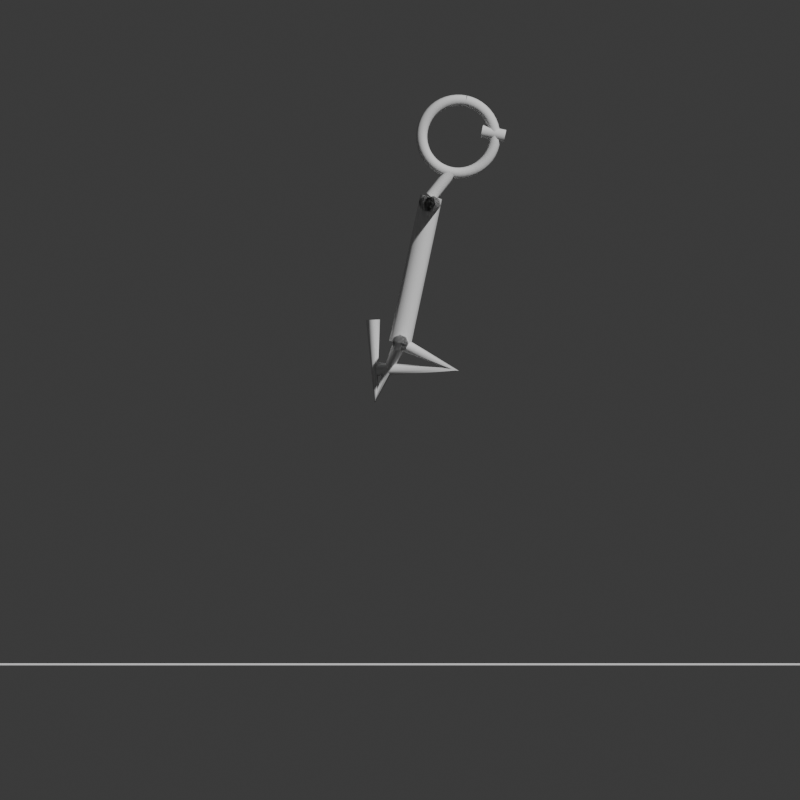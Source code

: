 # Source: run.blend  (saved by Blender 4.5.92; exported with 4.5.12 LTS)
import bpy
from mathutils import Matrix  # noqa: F401  (used for matrix-valued properties, if any)

bpy.ops.wm.read_factory_settings(use_empty=True)
scene = bpy.context.scene
scene.name = 'Scene'

# ---- collections
col_collection = bpy.data.collections.new('Collection'); scene.collection.children.link(col_collection)

# ---- world
world_world = bpy.data.worlds.new('World'); scene.world = world_world
world_world.use_nodes = True; world_world.node_tree.nodes.clear()
_N = world_world.node_tree.nodes; _L = world_world.node_tree.links
n0 = _N.new('ShaderNodeOutputWorld'); n0.name = 'World Output'; n0.location = (200, 100)
n1 = _N.new('ShaderNodeBackground'); n1.name = 'Background'; n1.location = (-200, 100)
n1.inputs[0].default_value = (0.05088, 0.05088, 0.05088, 1.0)
_L.new(n1.outputs[0], n0.inputs[0])
n0.is_active_output = True
world_world.color = (0.025, 0.025, 0.025)
world_world.sun_shadow_jitter_overblur = 0.0

# ---- cameras
cam_preview_camera = bpy.data.cameras.new('Preview camera')
cam_preview_camera.type = 'ORTHO'
cam_preview_camera.ortho_scale = 2.3

# ---- curves / text
cu_torso = bpy.data.curves.new('Torso', 'CURVE')
cu_torso.dimensions = '3D'
_sp = cu_torso.splines.new('POLY'); _sp.points.add(1)
_sp.points.foreach_set('co', [0.0, 0.0, 0.0, 1.0, 0.0, 0.0, 0.43, 1.0])
cu_torso.bevel_resolution = 2
cu_torso.bevel_depth = 0.032
cu_torso.fill_mode = 'FULL'
cu_neck = bpy.data.curves.new('Neck', 'CURVE')
cu_neck.dimensions = '3D'
_sp = cu_neck.splines.new('POLY'); _sp.points.add(1)
_sp.points.foreach_set('co', [0.0, 0.0, 0.0, 1.0, 0.04, 0.0, 0.08, 1.0])
cu_neck.bevel_resolution = 2
cu_neck.bevel_depth = 0.018
cu_neck.fill_mode = 'FULL'
cu_head = bpy.data.curves.new('Head', 'CURVE')
cu_head.dimensions = '3D'
_sp = cu_head.splines.new('POLY'); _sp.points.add(48)
_sp.points.foreach_set('co', [0.0, 0.0, 0.105, 1.0, 0.01371, 0.0, 0.1041, 1.0, 0.02718, 0.0, 0.1014, 1.0, 0.04018, 0.0, 0.09701, 1.0, 0.0525, 0.0, 0.09093, 1.0, 0.06392, 0.0, 0.0833, 1.0, 0.07425, 0.0, 0.07425, 1.0, 0.0833, 0.0, 0.06392, 1.0, 0.09093, 0.0, 0.0525, 1.0, 0.09701, 0.0, 0.04018, 1.0, 0.1014, 0.0, 0.02718, 1.0, 0.1041, 0.0, 0.01371, 1.0, 0.105, 0.0, 6.429e-18, 1.0, 0.1041, 0.0, -0.01371, 1.0, 0.1014, 0.0, -0.02718, 1.0, 0.09701, 0.0, -0.04018, 1.0, 0.09093, 0.0, -0.0525, 1.0, 0.0833, 0.0, -0.06392, 1.0, 0.07425, 0.0, -0.07425, 1.0, 0.06392, 0.0, -0.0833, 1.0, 0.0525, 0.0, -0.09093, 1.0, 0.04018, 0.0, -0.09701, 1.0, 0.02718, 0.0, -0.1014, 1.0, 0.01371, 0.0, -0.1041, 1.0, 1.286e-17, 0.0, -0.105, 1.0, -0.01371, 0.0, -0.1041, 1.0, -0.02718, 0.0, -0.1014, 1.0, -0.04018, 0.0, -0.09701, 1.0, -0.0525, 0.0, -0.09093, 1.0, -0.06392, 0.0, -0.0833, 1.0, -0.07425, 0.0, -0.07425, 1.0, -0.0833, 0.0, -0.06392, 1.0, -0.09093, 0.0, -0.0525, 1.0, -0.09701, 0.0, -0.04018, 1.0, -0.1014, 0.0, -0.02718, 1.0, -0.1041, 0.0, -0.01371, 1.0, -0.105, 0.0, -1.929e-17, 1.0, -0.1041, 0.0, 0.01371, 1.0, -0.1014, 0.0, 0.02718, 1.0, -0.09701, 0.0, 0.04018, 1.0, -0.09093, 0.0, 0.0525, 1.0, -0.0833, 0.0, 0.06392, 1.0, -0.07425, 0.0, 0.07425, 1.0, -0.06392, 0.0, 0.0833, 1.0, -0.0525, 0.0, 0.09093, 1.0, -0.04018, 0.0, 0.09701, 1.0, -0.02718, 0.0, 0.1014, 1.0, -0.01371, 0.0, 0.1041, 1.0, -2.572e-17, 0.0, 0.105, 1.0])
cu_head.bevel_resolution = 2
cu_head.bevel_depth = 0.016
cu_head.fill_mode = 'FULL'
cu_facing = bpy.data.curves.new('Facing', 'CURVE')
cu_facing.dimensions = '3D'
_sp = cu_facing.splines.new('POLY'); _sp.points.add(1)
_sp.points.foreach_set('co', [0.063, 0.0, 0.03, 1.0, 0.1312, 0.0, 0.03, 1.0])
cu_facing.bevel_resolution = 2
cu_facing.bevel_depth = 0.018
cu_facing.fill_mode = 'FULL'
cu_left_knee_segment = bpy.data.curves.new('left_knee segment', 'CURVE')
cu_left_knee_segment.dimensions = '3D'
_sp = cu_left_knee_segment.splines.new('POLY'); _sp.points.add(1)
_sp.points.foreach_set('co', [0.0, -0.46, 0.0, 1.0, 0.0, 0.0, 0.0, 1.0])
cu_left_knee_segment.bevel_resolution = 2
cu_left_knee_segment.bevel_depth = 0.024
cu_left_knee_segment.fill_mode = 'FULL'
cu_left_ankle_segment = bpy.data.curves.new('left_ankle segment', 'CURVE')
cu_left_ankle_segment.dimensions = '3D'
_sp = cu_left_ankle_segment.splines.new('POLY'); _sp.points.add(1)
_sp.points.foreach_set('co', [0.0, -0.46, 0.0, 1.0, 0.0, 0.0, 0.0, 1.0])
cu_left_ankle_segment.bevel_resolution = 2
cu_left_ankle_segment.bevel_depth = 0.024
cu_left_ankle_segment.fill_mode = 'FULL'
cu_left_elbow_segment = bpy.data.curves.new('left_elbow segment', 'CURVE')
cu_left_elbow_segment.dimensions = '3D'
_sp = cu_left_elbow_segment.splines.new('POLY'); _sp.points.add(1)
_sp.points.foreach_set('co', [0.0, -0.29, 0.0, 1.0, 0.0, 0.0, 0.0, 1.0])
cu_left_elbow_segment.bevel_resolution = 2
cu_left_elbow_segment.bevel_depth = 0.024
cu_left_elbow_segment.fill_mode = 'FULL'
cu_left_hand_segment = bpy.data.curves.new('left_hand segment', 'CURVE')
cu_left_hand_segment.dimensions = '3D'
_sp = cu_left_hand_segment.splines.new('POLY'); _sp.points.add(1)
_sp.points.foreach_set('co', [0.0, -0.26, 0.0, 1.0, 0.0, 0.0, 0.0, 1.0])
cu_left_hand_segment.bevel_resolution = 2
cu_left_hand_segment.bevel_depth = 0.024
cu_left_hand_segment.fill_mode = 'FULL'
cu_right_knee_segment = bpy.data.curves.new('right_knee segment', 'CURVE')
cu_right_knee_segment.dimensions = '3D'
_sp = cu_right_knee_segment.splines.new('POLY'); _sp.points.add(1)
_sp.points.foreach_set('co', [0.0, -0.46, 0.0, 1.0, 0.0, 0.0, 0.0, 1.0])
cu_right_knee_segment.bevel_resolution = 2
cu_right_knee_segment.bevel_depth = 0.024
cu_right_knee_segment.fill_mode = 'FULL'
cu_right_ankle_segment = bpy.data.curves.new('right_ankle segment', 'CURVE')
cu_right_ankle_segment.dimensions = '3D'
_sp = cu_right_ankle_segment.splines.new('POLY'); _sp.points.add(1)
_sp.points.foreach_set('co', [0.0, -0.46, 0.0, 1.0, 0.0, 0.0, 0.0, 1.0])
cu_right_ankle_segment.bevel_resolution = 2
cu_right_ankle_segment.bevel_depth = 0.024
cu_right_ankle_segment.fill_mode = 'FULL'
cu_right_elbow_segment = bpy.data.curves.new('right_elbow segment', 'CURVE')
cu_right_elbow_segment.dimensions = '3D'
_sp = cu_right_elbow_segment.splines.new('POLY'); _sp.points.add(1)
_sp.points.foreach_set('co', [0.0, -0.29, 0.0, 1.0, 0.0, 0.0, 0.0, 1.0])
cu_right_elbow_segment.bevel_resolution = 2
cu_right_elbow_segment.bevel_depth = 0.024
cu_right_elbow_segment.fill_mode = 'FULL'
cu_right_hand_segment = bpy.data.curves.new('right_hand segment', 'CURVE')
cu_right_hand_segment.dimensions = '3D'
_sp = cu_right_hand_segment.splines.new('POLY'); _sp.points.add(1)
_sp.points.foreach_set('co', [0.0, -0.26, 0.0, 1.0, 0.0, 0.0, 0.0, 1.0])
cu_right_hand_segment.bevel_resolution = 2
cu_right_hand_segment.bevel_depth = 0.024
cu_right_hand_segment.fill_mode = 'FULL'
cu_left_foot = bpy.data.curves.new('left foot', 'CURVE')
cu_left_foot.dimensions = '3D'
_sp = cu_left_foot.splines.new('POLY'); _sp.points.add(2)
_sp.points.foreach_set('co', [0.0, 0.0, 0.0, 1.0, 0.15, 0.0, -0.075, 1.0, -0.07, 0.0, -0.075, 1.0])
cu_left_foot.bevel_resolution = 2
cu_left_foot.bevel_depth = 0.02
cu_left_foot.fill_mode = 'FULL'
cu_right_foot = bpy.data.curves.new('right foot', 'CURVE')
cu_right_foot.dimensions = '3D'
_sp = cu_right_foot.splines.new('POLY'); _sp.points.add(2)
_sp.points.foreach_set('co', [0.0, 0.0, 0.0, 1.0, 0.15, 0.0, -0.075, 1.0, -0.07, 0.0, -0.075, 1.0])
cu_right_foot.bevel_resolution = 2
cu_right_foot.bevel_depth = 0.02
cu_right_foot.fill_mode = 'FULL'
cu_ground_reference = bpy.data.curves.new('Ground reference', 'CURVE')
cu_ground_reference.dimensions = '3D'
_sp = cu_ground_reference.splines.new('POLY'); _sp.points.add(1)
_sp.points.foreach_set('co', [-1.4, 0.1, -0.84, 1.0, 1.4, 0.1, -0.84, 1.0])
cu_ground_reference.bevel_resolution = 2
cu_ground_reference.bevel_depth = 0.004
cu_ground_reference.fill_mode = 'FULL'
arm_left_leg = bpy.data.armatures.new('left_leg')  # bones are not reproduced
arm_left_arm = bpy.data.armatures.new('left_arm')  # bones are not reproduced
arm_right_leg = bpy.data.armatures.new('right_leg')  # bones are not reproduced
arm_right_arm = bpy.data.armatures.new('right_arm')  # bones are not reproduced

# ---- objects
ob_pelvis = bpy.data.objects.new('pelvis', None)
ob_torso = bpy.data.objects.new('torso', None)
ob_left_foot = bpy.data.objects.new('left_foot', None)
ob_right_foot = bpy.data.objects.new('right_foot', None)
ob_left_hand = bpy.data.objects.new('left_hand', None)
ob_right_hand = bpy.data.objects.new('right_hand', None)
ob_chest = bpy.data.objects.new('chest', None)
ob_neck = bpy.data.objects.new('neck', None)
ob_head = bpy.data.objects.new('head', None)
ob_left_shoulder = bpy.data.objects.new('left_shoulder', None)
ob_right_shoulder = bpy.data.objects.new('right_shoulder', None)
ob_torso_1 = bpy.data.objects.new('Torso', cu_torso)
ob_neck_1 = bpy.data.objects.new('Neck', cu_neck)
ob_head_1 = bpy.data.objects.new('Head', cu_head)
ob_facing = bpy.data.objects.new('Facing', cu_facing)
ob_left_leg = bpy.data.objects.new('left_leg', arm_left_leg)
ob_left_knee_segment = bpy.data.objects.new('left_knee segment', cu_left_knee_segment)
ob_left_ankle_segment = bpy.data.objects.new('left_ankle segment', cu_left_ankle_segment)
ob_left_ankle = bpy.data.objects.new('left_ankle', None)
ob_left_arm = bpy.data.objects.new('left_arm', arm_left_arm)
ob_left_elbow_segment = bpy.data.objects.new('left_elbow segment', cu_left_elbow_segment)
ob_left_hand_segment = bpy.data.objects.new('left_hand segment', cu_left_hand_segment)
ob_left_hand_001 = bpy.data.objects.new('left_hand.001', None)
ob_right_leg = bpy.data.objects.new('right_leg', arm_right_leg)
ob_right_knee_segment = bpy.data.objects.new('right_knee segment', cu_right_knee_segment)
ob_right_ankle_segment = bpy.data.objects.new('right_ankle segment', cu_right_ankle_segment)
ob_right_ankle = bpy.data.objects.new('right_ankle', None)
ob_right_arm = bpy.data.objects.new('right_arm', arm_right_arm)
ob_right_elbow_segment = bpy.data.objects.new('right_elbow segment', cu_right_elbow_segment)
ob_right_hand_segment = bpy.data.objects.new('right_hand segment', cu_right_hand_segment)
ob_right_hand_001 = bpy.data.objects.new('right_hand.001', None)
ob_left_sole = bpy.data.objects.new('left sole', None)
ob_left_foot_1 = bpy.data.objects.new('left foot', cu_left_foot)
ob_left_toe = bpy.data.objects.new('left_toe', None)
ob_left_heel = bpy.data.objects.new('left_heel', None)
ob_right_sole = bpy.data.objects.new('right sole', None)
ob_right_foot_1 = bpy.data.objects.new('right foot', cu_right_foot)
ob_right_toe = bpy.data.objects.new('right_toe', None)
ob_right_heel = bpy.data.objects.new('right_heel', None)
ob_ground_reference = bpy.data.objects.new('Ground reference', cu_ground_reference)
ob_preview_camera = bpy.data.objects.new('Preview camera', cam_preview_camera)

# ---- transforms, parenting, visibility, modifiers, constraints
ob_pelvis.location = (0.0, 0.0, 0.085)
ob_pelvis.lock_location = (False, True, False)
ob_pelvis.lock_rotation = (True, True, True)
ob_pelvis.lock_scale = (True, True, True)
ob_pelvis.empty_display_type = 'SPHERE'
ob_pelvis.empty_display_size = 0.07
ob_pelvis.show_name = True
ob_pelvis.show_in_front = True
ob_torso.parent = ob_pelvis
ob_torso.location = (0.0, 0.0, 0.0)
ob_torso.rotation_euler = (0.0, 0.21, 0.0)
ob_torso.lock_location = (True, True, True)
ob_torso.lock_rotation = (True, False, True)
ob_torso.lock_scale = (True, True, True)
ob_torso.empty_display_type = 'CIRCLE'
ob_torso.empty_display_size = 0.2
ob_torso.show_name = True
ob_torso.show_in_front = True
ob_left_foot.location = (0.05, 0.0, -0.765)
ob_left_foot.lock_location = (False, True, False)
ob_left_foot.lock_rotation = (True, False, True)
ob_left_foot.lock_scale = (True, True, True)
ob_left_foot.empty_display_type = 'SPHERE'
ob_left_foot.empty_display_size = 0.07
ob_left_foot.show_name = True
ob_left_foot.show_in_front = True
ob_right_foot.location = (-0.1783, 0.0, -0.225)
ob_right_foot.rotation_euler = (0.0, 1.531, 0.0)
ob_right_foot.lock_location = (False, True, False)
ob_right_foot.lock_rotation = (True, False, True)
ob_right_foot.lock_scale = (True, True, True)
ob_right_foot.empty_display_type = 'SPHERE'
ob_right_foot.empty_display_size = 0.07
ob_right_foot.show_name = True
ob_right_foot.show_in_front = True
ob_left_hand.location = (0.09434, 0.0, 0.1045)
ob_left_hand.lock_location = (False, True, False)
ob_left_hand.lock_rotation = (True, True, True)
ob_left_hand.lock_scale = (True, True, True)
ob_left_hand.empty_display_type = 'SPHERE'
ob_left_hand.empty_display_size = 0.07
ob_left_hand.show_name = True
ob_left_hand.show_in_front = True
ob_right_hand.location = (0.4156, 0.0, 0.5043)
ob_right_hand.lock_location = (False, True, False)
ob_right_hand.lock_rotation = (True, True, True)
ob_right_hand.lock_scale = (True, True, True)
ob_right_hand.empty_display_type = 'SPHERE'
ob_right_hand.empty_display_size = 0.07
ob_right_hand.show_name = True
ob_right_hand.show_in_front = True
ob_chest.parent = ob_torso
ob_chest.location = (0.0, 0.0, 0.43)
ob_chest.empty_display_type = 'SPHERE'
ob_chest.empty_display_size = 0.005
ob_chest.hide_select = True
ob_neck.parent = ob_chest
ob_neck.location = (0.04, 0.0, 0.08)
ob_neck.empty_display_type = 'SPHERE'
ob_neck.empty_display_size = 0.005
ob_neck.hide_select = True
ob_head.parent = ob_neck
ob_head.location = (0.0, 0.0, 0.105)
ob_head.empty_display_type = 'SPHERE'
ob_head.empty_display_size = 0.005
ob_head.hide_select = True
ob_left_shoulder.parent = ob_chest
ob_left_shoulder.location = (0.008, 0.0, -0.02)
ob_left_shoulder.empty_display_type = 'SPHERE'
ob_left_shoulder.empty_display_size = 0.005
ob_left_shoulder.hide_select = True
ob_right_shoulder.parent = ob_chest
ob_right_shoulder.location = (-0.008, 0.0, -0.02)
ob_right_shoulder.empty_display_type = 'SPHERE'
ob_right_shoulder.empty_display_size = 0.005
ob_right_shoulder.hide_select = True
ob_torso_1.parent = ob_torso
ob_torso_1.location = (0.0, 0.0, 0.0)
ob_torso_1.color = (0.8, 0.9, 1.0, 1.0)
ob_torso_1.hide_select = True
ob_neck_1.parent = ob_chest
ob_neck_1.location = (0.0, 0.0, 0.0)
ob_neck_1.color = (0.8, 0.9, 1.0, 1.0)
ob_neck_1.hide_select = True
ob_head_1.parent = ob_head
ob_head_1.location = (0.0, 0.0, 0.0)
ob_head_1.color = (0.8, 0.9, 1.0, 1.0)
ob_head_1.hide_select = True
ob_facing.parent = ob_head
ob_facing.location = (0.0, 0.0, 0.0)
ob_facing.color = (0.8, 0.9, 1.0, 1.0)
ob_facing.hide_select = True
ob_left_leg.parent = ob_pelvis
ob_left_leg.location = (0.0, 0.0, 0.0)
ob_left_leg.hide_select = True
ob_left_knee_segment.parent = ob_left_leg
ob_left_knee_segment.location = (0.0, 0.0, 0.0)
ob_left_knee_segment.color = (0.22, 0.48, 0.65, 1.0)
ob_left_knee_segment.hide_select = True
ob_left_ankle_segment.parent = ob_left_leg
ob_left_ankle_segment.location = (0.0, 0.0, 0.0)
ob_left_ankle_segment.color = (0.22, 0.48, 0.65, 1.0)
ob_left_ankle_segment.hide_select = True
ob_left_ankle.parent = ob_left_leg
ob_left_ankle.location = (0.0, 0.0, 0.0)
ob_left_ankle.empty_display_type = 'SPHERE'
ob_left_ankle.empty_display_size = 0.005
ob_left_ankle.hide_select = True
ob_left_arm.parent = ob_left_shoulder
ob_left_arm.location = (0.0, 0.0, 0.0)
ob_left_arm.hide_select = True
ob_left_elbow_segment.parent = ob_left_arm
ob_left_elbow_segment.location = (0.0, 0.0, 0.0)
ob_left_elbow_segment.color = (0.22, 0.48, 0.65, 1.0)
ob_left_elbow_segment.hide_select = True
ob_left_hand_segment.parent = ob_left_arm
ob_left_hand_segment.location = (0.0, 0.0, 0.0)
ob_left_hand_segment.color = (0.22, 0.48, 0.65, 1.0)
ob_left_hand_segment.hide_select = True
ob_left_hand_001.parent = ob_left_arm
ob_left_hand_001.location = (0.0, 0.0, 0.0)
ob_left_hand_001.empty_display_type = 'SPHERE'
ob_left_hand_001.empty_display_size = 0.005
ob_left_hand_001.hide_select = True
ob_right_leg.parent = ob_pelvis
ob_right_leg.location = (0.0, 0.0, 0.0)
ob_right_leg.hide_select = True
ob_right_knee_segment.parent = ob_right_leg
ob_right_knee_segment.location = (0.0, 0.0, 0.0)
ob_right_knee_segment.color = (0.9, 0.72, 0.28, 1.0)
ob_right_knee_segment.hide_select = True
ob_right_ankle_segment.parent = ob_right_leg
ob_right_ankle_segment.location = (0.0, 0.0, 0.0)
ob_right_ankle_segment.color = (0.9, 0.72, 0.28, 1.0)
ob_right_ankle_segment.hide_select = True
ob_right_ankle.parent = ob_right_leg
ob_right_ankle.location = (0.0, 0.0, 0.0)
ob_right_ankle.empty_display_type = 'SPHERE'
ob_right_ankle.empty_display_size = 0.005
ob_right_ankle.hide_select = True
ob_right_arm.parent = ob_right_shoulder
ob_right_arm.location = (0.0, 0.0, 0.0)
ob_right_arm.hide_select = True
ob_right_elbow_segment.parent = ob_right_arm
ob_right_elbow_segment.location = (0.0, 0.0, 0.0)
ob_right_elbow_segment.color = (0.9, 0.72, 0.28, 1.0)
ob_right_elbow_segment.hide_select = True
ob_right_hand_segment.parent = ob_right_arm
ob_right_hand_segment.location = (0.0, 0.0, 0.0)
ob_right_hand_segment.color = (0.9, 0.72, 0.28, 1.0)
ob_right_hand_segment.hide_select = True
ob_right_hand_001.parent = ob_right_arm
ob_right_hand_001.location = (0.0, 0.0, 0.0)
ob_right_hand_001.empty_display_type = 'SPHERE'
ob_right_hand_001.empty_display_size = 0.005
ob_right_hand_001.hide_select = True
ob_left_sole.parent = ob_left_ankle
ob_left_sole.location = (0.0, 0.0, 0.0)
ob_left_sole.empty_display_type = 'SPHERE'
ob_left_sole.empty_display_size = 0.01
_c = ob_left_sole.constraints.new('COPY_ROTATION'); _c.name = 'Copy Rotation'
_c.target = ob_left_foot
ob_left_foot_1.parent = ob_left_sole
ob_left_foot_1.location = (0.0, 0.0, 0.0)
ob_left_foot_1.color = (0.8, 0.9, 1.0, 1.0)
ob_left_foot_1.hide_select = True
ob_left_toe.parent = ob_left_sole
ob_left_toe.location = (0.15, 0.0, -0.075)
ob_left_toe.empty_display_type = 'SPHERE'
ob_left_toe.empty_display_size = 0.005
ob_left_toe.hide_select = True
ob_left_heel.parent = ob_left_sole
ob_left_heel.location = (-0.07, 0.0, -0.075)
ob_left_heel.empty_display_type = 'SPHERE'
ob_left_heel.empty_display_size = 0.005
ob_left_heel.hide_select = True
ob_right_sole.parent = ob_right_ankle
ob_right_sole.location = (0.0, 0.0, 0.0)
ob_right_sole.empty_display_type = 'SPHERE'
ob_right_sole.empty_display_size = 0.01
_c = ob_right_sole.constraints.new('COPY_ROTATION'); _c.name = 'Copy Rotation'
_c.target = ob_right_foot
ob_right_foot_1.parent = ob_right_sole
ob_right_foot_1.location = (0.0, 0.0, 0.0)
ob_right_foot_1.color = (0.8, 0.9, 1.0, 1.0)
ob_right_foot_1.hide_select = True
ob_right_toe.parent = ob_right_sole
ob_right_toe.location = (0.15, 0.0, -0.075)
ob_right_toe.empty_display_type = 'SPHERE'
ob_right_toe.empty_display_size = 0.005
ob_right_toe.hide_select = True
ob_right_heel.parent = ob_right_sole
ob_right_heel.location = (-0.07, 0.0, -0.075)
ob_right_heel.empty_display_type = 'SPHERE'
ob_right_heel.empty_display_size = 0.005
ob_right_heel.hide_select = True
ob_ground_reference.location = (0.0, 0.0, 0.0)
ob_ground_reference.color = (0.8, 0.9, 1.0, 1.0)
ob_ground_reference.hide_select = True
ob_preview_camera.location = (0.0, -6.0, -0.08)
ob_preview_camera.rotation_euler = (1.571, 0.0, 0.0)

# ---- collection membership
scene.collection.objects.link(ob_pelvis)
scene.collection.objects.link(ob_torso)
scene.collection.objects.link(ob_left_foot)
scene.collection.objects.link(ob_right_foot)
scene.collection.objects.link(ob_left_hand)
scene.collection.objects.link(ob_right_hand)
scene.collection.objects.link(ob_chest)
scene.collection.objects.link(ob_neck)
scene.collection.objects.link(ob_head)
scene.collection.objects.link(ob_left_shoulder)
scene.collection.objects.link(ob_right_shoulder)
scene.collection.objects.link(ob_torso_1)
scene.collection.objects.link(ob_neck_1)
scene.collection.objects.link(ob_head_1)
scene.collection.objects.link(ob_facing)
scene.collection.objects.link(ob_left_leg)
scene.collection.objects.link(ob_left_knee_segment)
scene.collection.objects.link(ob_left_ankle_segment)
scene.collection.objects.link(ob_left_ankle)
scene.collection.objects.link(ob_left_arm)
scene.collection.objects.link(ob_left_elbow_segment)
scene.collection.objects.link(ob_left_hand_segment)
scene.collection.objects.link(ob_left_hand_001)
scene.collection.objects.link(ob_right_leg)
scene.collection.objects.link(ob_right_knee_segment)
scene.collection.objects.link(ob_right_ankle_segment)
scene.collection.objects.link(ob_right_ankle)
scene.collection.objects.link(ob_right_arm)
scene.collection.objects.link(ob_right_elbow_segment)
scene.collection.objects.link(ob_right_hand_segment)
scene.collection.objects.link(ob_right_hand_001)
scene.collection.objects.link(ob_left_sole)
scene.collection.objects.link(ob_left_foot_1)
scene.collection.objects.link(ob_left_toe)
scene.collection.objects.link(ob_left_heel)
scene.collection.objects.link(ob_right_sole)
scene.collection.objects.link(ob_right_foot_1)
scene.collection.objects.link(ob_right_toe)
scene.collection.objects.link(ob_right_heel)
scene.collection.objects.link(ob_ground_reference)
scene.collection.objects.link(ob_preview_camera)

# ---- scene / render settings (as saved in the file)
scene.camera = ob_preview_camera
scene.frame_start = 1; scene.frame_end = 36; scene.frame_set(1)
scene.render.engine = 'BLENDER_WORKBENCH'
scene.render.resolution_x = 800
scene.render.resolution_y = 800
scene.render.fps = 60
bpy.context.view_layer.update()

# ---- added for rendering (the .blend has no usable light): sun
light_auto_sun = bpy.data.lights.new('AutoSun', 'SUN')
light_auto_sun.energy = 3.0
light_auto_sun.angle = 0.0523599
ob_auto_sun = bpy.data.objects.new('AutoSun', light_auto_sun)
scene.collection.objects.link(ob_auto_sun)
ob_auto_sun.rotation_euler = (0.872665, 0.174533, 0.523599)
bpy.context.view_layer.update()
